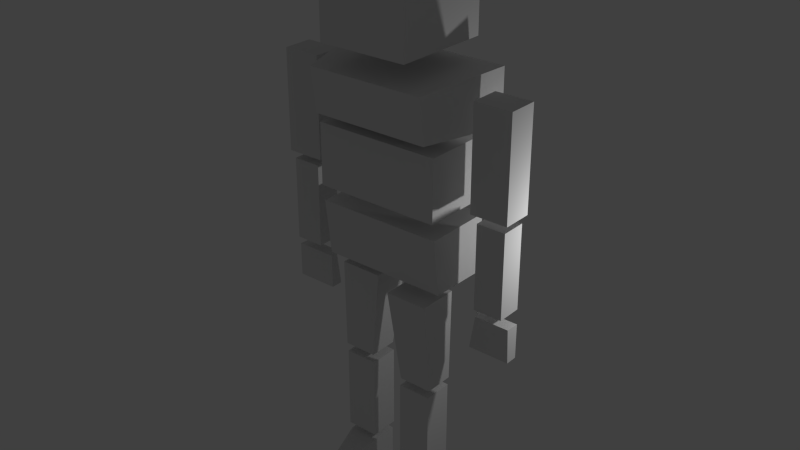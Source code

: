 # Source: person2.blend  (saved by Blender 2.75.0; exported with 4.5.12 LTS)
import bpy
from mathutils import Matrix  # noqa: F401  (used for matrix-valued properties, if any)

bpy.ops.wm.read_factory_settings(use_empty=True)
scene = bpy.context.scene
scene.name = 'Scene'

# ---- collections
col_collection_1 = bpy.data.collections.new('Collection 1'); scene.collection.children.link(col_collection_1)

# ---- world
world_world = bpy.data.worlds.new('World'); scene.world = world_world
world_world.color = (0.05088, 0.05088, 0.05088)
world_world.use_sun_shadow = False
world_world.sun_shadow_jitter_overblur = 0.0
world_world.cycles.sampling_method = 'MANUAL'
world_world.cycles.sample_map_resolution = 256

# ---- lights
light_lamp = bpy.data.lights.new('Lamp', 'POINT')
light_lamp.transmission_factor = 0.0
light_lamp.cutoff_distance = 30.0
light_lamp.energy = 100.0
light_lamp.shadow_buffer_clip_start = 1.001
light_lamp.shadow_soft_size = 0.1
light_lamp.shadow_maximum_resolution = 0.006
light_lamp.use_absolute_resolution = True
light_lamp.cycles.use_multiple_importance_sampling = False

# ---- meshes
me_cube_001 = bpy.data.meshes.new('Cube.001')
me_cube_001.from_pydata([(1.0, 8.652, -0.8776), (1.0, 8.652, 1.0), (-0.7063, 8.652, 1.0), (1.0, 10.65, -0.8776), (-0.7063, 10.65, -0.8776), (-0.7063, 10.65, 1.0), (1.0, 8.652, -0.8776), (1.0, 10.65, -0.8776), (1.0, 10.65, 1.0), (1.0, 8.652, 1.0), (1.0, 10.65, 1.0), (-0.7063, 8.652, 1.0), (-0.7063, 8.652, 1.0), (-0.7063, 10.65, 1.0), (-0.7063, 8.652, -0.8776), (1.0, 10.65, -0.8776), (1.0, 8.652, -0.8776), (-0.7063, 8.652, -0.8776), (1.674, 7.325, -0.6737), (1.279, 7.355, 0.8623), (-1.38, 7.325, -0.6737), (1.674, 8.348, -0.6737), (-1.38, 8.348, -0.6737), (-0.9857, 8.197, 0.9694), (1.674, 7.325, -0.6737), (1.674, 8.348, -0.6737), (1.279, 7.355, 0.8623), (1.279, 7.355, 0.8623), (1.279, 8.197, 0.9694), (-0.9857, 7.355, 0.8623), (-0.9857, 7.355, 0.8623), (-0.9857, 8.197, 0.9694), (-1.38, 7.325, -0.6737), (1.674, 8.348, -0.6737), (1.674, 7.325, -0.6737), (-1.38, 7.325, -0.6737), (1.352, 5.964, -0.6853), (1.352, 5.964, 0.7006), (-1.058, 5.964, 0.7006), (1.352, 7.128, -0.6853), (-1.058, 7.128, -0.6853), (-1.058, 7.128, 0.7006), (1.352, 5.964, -0.6853), (1.352, 7.128, -0.6853), (1.352, 7.128, 0.7006), (1.352, 5.964, 0.7006), (1.352, 7.128, 0.7006), (-1.058, 5.964, 0.7006), (-1.058, 5.964, 0.7006), (-1.058, 7.128, 0.7006), (-1.058, 5.964, -0.6853), (1.352, 7.128, -0.6853), (1.352, 5.964, -0.6853), (-1.058, 5.964, -0.6853), (1.352, 4.552, -0.5323), (1.352, 4.577, 0.5221), (-1.058, 4.577, 0.5221), (1.352, 5.652, -0.6853), (-1.058, 5.652, -0.6853), (-1.058, 5.652, 0.6496), (1.352, 4.552, -0.5323), (1.352, 5.652, -0.6853), (1.352, 5.652, 0.6496), (1.352, 4.577, 0.5221), (1.352, 5.652, 0.6496), (-1.058, 5.652, 0.6496), (-1.058, 4.577, 0.5221), (-1.058, 5.652, 0.6496), (-1.058, 5.652, -0.6853), (1.352, 5.652, -0.6853), (1.352, 4.552, -0.5323), (-1.058, 4.552, -0.5323), (-0.1328, 4.334, -0.4363), (-0.3144, 2.563, -0.2838), (-0.9452, 4.334, -0.4363), (-0.9523, 2.563, 0.2838), (-0.9452, 4.334, 0.3261), (-0.9452, 4.334, -0.4363), (-0.3144, 2.563, 0.2838), (-0.1328, 4.334, 0.3261), (-0.9523, 2.563, 0.2838), (-0.3144, 2.563, -0.2838), (-0.1328, 4.334, -0.4363), (-0.1328, 4.334, 0.3261), (-0.1328, 4.334, -0.4363), (-0.9452, 4.334, -0.4363), (-0.9452, 4.334, 0.3261), (-0.3144, 2.563, -0.2838), (-0.3144, 2.563, 0.2838), (-0.9523, 2.563, 0.2838), (2.524, 3.516, 0.1077), (2.524, 3.516, -0.1215), (2.524, 4.176, -0.1215), (1.729, 4.176, -0.1215), (2.524, 4.176, -0.1215), (1.729, 3.516, -0.1215), (1.896, 4.386, 0.2431), (1.896, 4.386, -0.2318), (2.445, 4.386, -0.2318), (1.896, 5.993, 0.2431), (2.445, 5.993, 0.2431), (2.445, 5.993, -0.2318), (1.896, 4.386, 0.2431), (1.896, 5.993, 0.2431), (1.896, 4.386, -0.2318), (1.896, 4.386, -0.2318), (1.896, 5.993, -0.2318), (2.445, 5.993, -0.2318), (2.445, 4.386, -0.2318), (2.445, 5.993, -0.2318), (2.445, 5.993, 0.2431), (1.896, 5.993, 0.2431), (1.896, 4.386, 0.2431), (2.445, 5.993, 0.2431), (1.79, 6.146, 0.2894), (1.79, 6.146, -0.2782), (2.507, 6.146, -0.2782), (1.79, 8.067, 0.2894), (2.507, 8.067, 0.2894), (2.507, 8.067, -0.2782), (1.79, 6.146, 0.2894), (1.79, 8.067, 0.2894), (1.79, 6.146, -0.2782), (1.79, 6.146, -0.2782), (1.79, 8.067, -0.2782), (2.507, 8.067, -0.2782), (2.507, 6.146, -0.2782), (2.507, 8.067, -0.2782), (2.507, 8.067, 0.2894), (1.79, 8.067, 0.2894), (1.79, 6.146, 0.2894), (2.507, 8.067, 0.2894), (-0.9303, 0.5675, 0.2328), (-0.9303, -1e-06, 0.2328), (-0.7587, 0.07241, 0.9467), (-0.3291, -1e-06, 0.2328), (-0.3291, 0.5675, 0.2328), (-0.5006, 0.3987, 0.9467), (-0.9303, -1e-06, 0.2328), (-0.3291, -1e-06, 0.2328), (-0.5006, 0.07241, 0.9467), (-0.5006, 0.07241, 0.9467), (-0.5006, 0.3987, 0.9467), (-0.7587, 0.07241, 0.9467), (-0.2923, 0.7344, -0.2838), (-0.2923, 0.7344, 0.2838), (-0.9303, 0.7344, 0.2838), (-0.2923, 2.401, -0.2838), (-0.9303, 2.401, -0.2838), (-0.9303, 2.401, 0.2838), (-0.2923, 0.7344, -0.2838), (-0.2923, 2.401, -0.2838), (-0.2923, 2.401, 0.2838), (-0.2923, 0.7344, 0.2838), (-0.2923, 2.401, 0.2838), (-0.9303, 0.7344, 0.2838), (-0.9303, 0.7344, 0.2838), (-0.9303, 2.401, 0.2838), (-0.9303, 0.7344, -0.2838), (-0.2923, 2.401, -0.2838), (-0.2923, 0.7344, -0.2838), (-0.9303, 0.7344, -0.2838), (-0.3291, -1e-06, -0.2838), (-0.3291, -1e-06, 0.2328), (-0.9303, -1e-06, 0.2328), (-0.3291, 0.5675, -0.2838), (-0.9303, 0.5675, -0.2838), (-0.9303, 0.5675, 0.2328), (-0.3291, -1e-06, -0.2838), (-0.3291, 0.5675, -0.2838), (-0.3291, 0.5675, 0.2328), (-0.3291, 0.5675, 0.2328), (-0.9303, 0.5675, 0.2328), (-0.5006, 0.3987, 0.9467), (-0.9303, -1e-06, 0.2328), (-0.9303, 0.5675, 0.2328), (-0.9303, -1e-06, -0.2838), (-0.3291, 0.5675, -0.2838), (-0.3291, -1e-06, -0.2838), (-0.9303, -1e-06, -0.2838), (-1.499, 8.08, -0.2838), (-1.499, 6.158, -0.2838), (-2.216, 6.158, -0.2838), (-2.216, 6.158, 0.2838), (-2.216, 8.08, 0.2838), (-2.216, 6.158, -0.2838), (-1.499, 6.158, 0.2838), (-1.499, 8.08, 0.2838), (-2.216, 6.158, 0.2838), (-1.499, 6.158, -0.2838), (-1.499, 8.08, -0.2838), (-1.499, 8.08, 0.2838), (-1.499, 8.08, -0.2838), (-2.216, 8.08, -0.2838), (-1.499, 8.08, 0.2838), (-1.499, 6.158, -0.2838), (-1.499, 6.158, 0.2838), (-2.216, 6.158, 0.2838), (-1.605, 6.006, -0.2374), (-1.605, 4.399, -0.2374), (-2.154, 4.399, -0.2374), (-2.154, 4.399, 0.2374), (-2.154, 6.006, 0.2374), (-2.154, 4.399, -0.2374), (-1.605, 4.399, 0.2374), (-1.605, 6.006, 0.2374), (-2.154, 4.399, 0.2374), (-1.605, 4.399, -0.2374), (-1.605, 6.006, -0.2374), (-1.605, 6.006, 0.2374), (-1.605, 6.006, -0.2374), (-2.154, 6.006, -0.2374), (-2.154, 6.006, 0.2374), (-1.605, 4.399, -0.2374), (-1.605, 4.399, 0.2374), (-2.154, 4.399, 0.2374), (-1.438, 4.189, 0.1271), (-2.233, 4.189, 0.1271), (-2.233, 3.528, 0.1271), (-2.233, 3.528, -0.1021), (-2.233, 3.528, 0.1271), (-2.22, 4.184, -0.1184), (-1.438, 3.528, -0.1021), (-2.233, 3.528, -0.1021), (-2.22, 4.184, -0.1184), (-1.438, 3.528, 0.1271), (-1.438, 3.528, -0.1021), (-1.438, 4.189, 0.1271), (-1.438, 4.189, 0.1271), (-1.554, 4.184, -0.1184), (-2.22, 4.184, -0.1184), (-1.438, 3.528, 0.1271), (-2.233, 3.528, 0.1271), (-2.233, 3.528, -0.1021), (1.729, 3.516, 0.1077), (2.524, 3.516, 0.1077), (1.845, 4.171, 0.124), (1.729, 3.516, -0.1215), (1.729, 3.516, 0.1077), (1.845, 4.171, 0.124), (1.729, 4.176, -0.1215), (1.845, 4.171, 0.124), (2.524, 4.176, -0.1215), (1.729, 3.516, -0.1215), (2.524, 3.516, -0.1215), (2.524, 3.516, 0.1077), (0.3745, 4.334, 0.6765), (0.5561, 2.563, 0.524), (1.194, 2.563, 0.524), (1.194, 2.563, -0.04363), (1.187, 4.334, -0.08589), (1.194, 2.563, 0.524), (0.5561, 2.563, -0.04363), (0.3745, 4.334, -0.08589), (1.187, 4.334, -0.08589), (0.5561, 2.563, 0.524), (0.3745, 4.334, 0.6765), (0.5561, 2.563, -0.04363), (0.3745, 4.334, 0.6765), (1.187, 4.334, 0.6765), (1.187, 4.334, -0.08589), (0.5561, 2.563, 0.524), (0.5561, 2.563, -0.04363), (1.194, 2.563, -0.04363), (0.5708, 0.5675, 0.2331), (0.5708, -1e-06, 0.2331), (0.7424, 0.07241, 0.947), (1.172, -1e-06, 0.2331), (1.172, 0.5675, 0.2331), (1.0, 0.3987, 0.947), (0.5708, -1e-06, 0.2331), (1.172, -1e-06, 0.2331), (1.0, 0.07241, 0.947), (1.0, 0.07241, 0.947), (1.0, 0.3987, 0.947), (0.7424, 0.07241, 0.947), (0.5341, 0.7344, 0.524), (0.5341, 0.7344, -0.04363), (1.172, 0.7344, -0.04363), (0.5341, 2.401, 0.524), (1.172, 2.401, 0.524), (1.172, 2.401, -0.04363), (0.5341, 0.7344, 0.524), (0.5341, 2.401, 0.524), (0.5341, 0.7344, -0.04363), (0.5341, 0.7344, -0.04363), (0.5341, 2.401, -0.04363), (1.172, 2.401, -0.04363), (1.172, 0.7344, -0.04363), (1.172, 2.401, -0.04363), (1.172, 2.401, 0.524), (0.5341, 2.401, 0.524), (0.5341, 0.7344, 0.524), (1.172, 2.401, 0.524), (1.172, -1e-06, -0.2835), (1.172, -1e-06, 0.2331), (0.5708, -1e-06, 0.2331), (1.172, 0.5675, -0.2835), (0.5708, 0.5675, -0.2835), (0.5708, 0.5675, 0.2331), (1.172, -1e-06, -0.2835), (1.172, 0.5675, -0.2835), (1.172, 0.5675, 0.2331), (1.172, 0.5675, 0.2331), (0.5708, 0.5675, 0.2331), (1.0, 0.3987, 0.947), (0.5708, -1e-06, 0.2331), (0.5708, 0.5675, 0.2331), (0.5708, -1e-06, -0.2835), (1.172, 0.5675, -0.2835), (1.172, -1e-06, -0.2835), (0.5708, -1e-06, -0.2835), (-0.7063, 8.652, -0.8776), (1.0, 10.65, 1.0), (1.0, 8.652, 1.0), (-0.7063, 10.65, 1.0), (-0.7063, 10.65, -0.8776), (-0.7063, 10.65, -0.8776), (-0.9857, 7.355, 0.8623), (1.279, 8.197, 0.9694), (1.279, 8.197, 0.9694), (-0.9857, 8.197, 0.9694), (-1.38, 8.348, -0.6737), (-1.38, 8.348, -0.6737), (-1.058, 5.964, -0.6853), (1.352, 7.128, 0.7006), (1.352, 5.964, 0.7006), (-1.058, 7.128, 0.7006), (-1.058, 7.128, -0.6853), (-1.058, 7.128, -0.6853), (-1.058, 4.552, -0.5323), (1.352, 5.652, 0.6496), (1.352, 4.577, 0.5221), (-1.058, 4.577, 0.5221), (-1.058, 4.552, -0.5323), (-1.058, 5.652, -0.6853), (-0.9523, 2.563, -0.2838), (-0.9523, 2.563, -0.2838), (-0.9452, 4.334, 0.3261), (-0.3144, 2.563, 0.2838), (-0.1328, 4.334, 0.3261), (-0.9523, 2.563, -0.2838), (2.51, 4.171, 0.124), (2.524, 3.516, -0.1215), (2.445, 4.386, 0.2431), (1.896, 5.993, -0.2318), (1.896, 5.993, -0.2318), (2.445, 4.386, -0.2318), (2.445, 4.386, 0.2431), (2.445, 4.386, 0.2431), (2.507, 6.146, 0.2894), (1.79, 8.067, -0.2782), (1.79, 8.067, -0.2782), (2.507, 6.146, -0.2782), (2.507, 6.146, 0.2894), (2.507, 6.146, 0.2894), (-0.7587, 0.3987, 0.9467), (-0.5006, 0.07241, 0.9467), (-0.7587, 0.07241, 0.9467), (-0.7587, 0.3987, 0.9467), (-0.9303, 0.7344, -0.2838), (-0.2923, 2.401, 0.2838), (-0.2923, 0.7344, 0.2838), (-0.9303, 2.401, 0.2838), (-0.9303, 2.401, -0.2838), (-0.9303, 2.401, -0.2838), (-0.9303, -1e-06, -0.2838), (-0.3291, 0.5675, 0.2328), (-0.3291, -1e-06, 0.2328), (-0.7587, 0.3987, 0.9467), (-0.9303, 0.5675, -0.2838), (-0.9303, 0.5675, -0.2838), (-2.216, 8.08, -0.2838), (-2.216, 8.08, -0.2838), (-2.216, 8.08, 0.2838), (-1.499, 6.158, 0.2838), (-2.216, 8.08, 0.2838), (-2.216, 6.158, -0.2838), (-2.154, 6.006, -0.2374), (-2.154, 6.006, -0.2374), (-2.154, 6.006, 0.2374), (-1.605, 4.399, 0.2374), (-1.605, 6.006, 0.2374), (-2.154, 4.399, -0.2374), (-1.438, 3.528, 0.1271), (-2.233, 4.189, 0.1271), (-1.554, 4.184, -0.1184), (-1.554, 4.184, -0.1184), (-2.233, 4.189, 0.1271), (-1.438, 3.528, -0.1021), (2.51, 4.171, 0.124), (1.729, 4.176, -0.1215), (2.51, 4.171, 0.124), (1.729, 3.516, 0.1077), (1.187, 4.334, 0.6765), (1.187, 4.334, 0.6765), (1.194, 2.563, -0.04363), (0.3745, 4.334, -0.08589), (0.3745, 4.334, -0.08589), (1.194, 2.563, 0.524), (0.7424, 0.3987, 0.947), (1.0, 0.07241, 0.947), (0.7424, 0.07241, 0.947), (0.7424, 0.3987, 0.947), (1.172, 0.7344, 0.524), (0.5341, 2.401, -0.04363), (0.5341, 2.401, -0.04363), (1.172, 0.7344, -0.04363), (1.172, 0.7344, 0.524), (1.172, 0.7344, 0.524), (0.5708, -1e-06, -0.2835), (1.172, 0.5675, 0.2331), (1.172, -1e-06, 0.2331), (0.7424, 0.3987, 0.947), (0.5708, 0.5675, -0.2835), (0.5708, 0.5675, -0.2835)], [], [(0, 1, 2), (3, 4, 5), (6, 7, 8), (9, 10, 11), (12, 13, 14), (15, 16, 17), (18, 19, 20), (21, 22, 23), (24, 25, 26), (27, 28, 29), (30, 31, 32), (33, 34, 35), (36, 37, 38), (39, 40, 41), (42, 43, 44), (45, 46, 47), (48, 49, 50), (51, 52, 53), (54, 55, 56), (57, 58, 59), (60, 61, 62), (63, 64, 65), (66, 67, 68), (69, 70, 71), (72, 73, 74), (75, 76, 77), (78, 79, 80), (81, 82, 83), (84, 85, 86), (87, 88, 89), (90, 91, 92), (93, 94, 95), (96, 97, 98), (99, 100, 101), (102, 103, 104), (105, 106, 107), (108, 109, 110), (111, 112, 113), (114, 115, 116), (117, 118, 119), (120, 121, 122), (123, 124, 125), (126, 127, 128), (129, 130, 131), (132, 133, 134), (135, 136, 137), (138, 139, 140), (141, 142, 143), (144, 145, 146), (147, 148, 149), (150, 151, 152), (153, 154, 155), (156, 157, 158), (159, 160, 161), (162, 163, 164), (165, 166, 167), (168, 169, 170), (171, 172, 173), (174, 175, 176), (177, 178, 179), (180, 181, 182), (183, 184, 185), (186, 187, 188), (189, 190, 191), (192, 193, 194), (195, 196, 197), (198, 199, 200), (201, 202, 203), (204, 205, 206), (207, 208, 209), (210, 211, 212), (213, 214, 215), (216, 217, 218), (219, 220, 221), (222, 223, 224), (225, 226, 227), (228, 229, 230), (231, 232, 233), (234, 235, 236), (237, 238, 239), (240, 241, 242), (243, 244, 245), (246, 247, 248), (249, 250, 251), (252, 253, 254), (255, 256, 257), (258, 259, 260), (261, 262, 263), (264, 265, 266), (267, 268, 269), (270, 271, 272), (273, 274, 275), (276, 277, 278), (279, 280, 281), (282, 283, 284), (285, 286, 287), (288, 289, 290), (291, 292, 293), (294, 295, 296), (297, 298, 299), (300, 301, 302), (303, 304, 305), (306, 307, 308), (309, 310, 311), (312, 0, 2), (313, 3, 5), (314, 6, 8), (10, 315, 11), (13, 316, 14), (317, 15, 17), (19, 318, 20), (319, 21, 23), (25, 320, 26), (28, 321, 29), (31, 322, 32), (323, 33, 35), (324, 36, 38), (325, 39, 41), (326, 42, 44), (46, 327, 47), (49, 328, 50), (329, 51, 53), (330, 54, 56), (331, 57, 59), (332, 60, 62), (333, 63, 65), (334, 66, 68), (335, 69, 71), (73, 336, 74), (337, 75, 77), (79, 338, 80), (339, 81, 83), (340, 84, 86), (341, 87, 89), (342, 90, 92), (94, 343, 95), (344, 96, 98), (345, 99, 101), (103, 346, 104), (347, 105, 107), (348, 108, 110), (112, 349, 113), (350, 114, 116), (351, 117, 119), (121, 352, 122), (353, 123, 125), (354, 126, 128), (130, 355, 131), (356, 132, 134), (357, 135, 137), (358, 138, 140), (142, 359, 143), (360, 144, 146), (361, 147, 149), (362, 150, 152), (154, 363, 155), (157, 364, 158), (365, 159, 161), (366, 162, 164), (367, 165, 167), (368, 168, 170), (172, 369, 173), (175, 370, 176), (371, 177, 179), (372, 180, 182), (184, 373, 185), (187, 374, 188), (375, 189, 191), (193, 376, 194), (377, 195, 197), (378, 198, 200), (202, 379, 203), (205, 380, 206), (381, 207, 209), (382, 210, 212), (383, 213, 215), (384, 216, 218), (220, 385, 221), (386, 222, 224), (226, 387, 227), (388, 228, 230), (389, 231, 233), (235, 390, 236), (391, 237, 239), (241, 392, 242), (393, 243, 245), (394, 246, 248), (250, 395, 251), (396, 252, 254), (256, 397, 257), (398, 258, 260), (399, 261, 263), (400, 264, 266), (401, 267, 269), (402, 270, 272), (274, 403, 275), (404, 276, 278), (405, 279, 281), (283, 406, 284), (407, 285, 287), (408, 288, 290), (292, 409, 293), (410, 294, 296), (411, 297, 299), (412, 300, 302), (304, 413, 305), (307, 414, 308), (415, 309, 311)])
me_cube_001.polygons.foreach_set('use_smooth', [True] * 208)
_k = set([(25, 26), (31, 32), (90, 92), (220, 221), (226, 227), (237, 239)])
me_cube_001.attributes.new('sharp_edge', 'BOOLEAN', 'EDGE').data.foreach_set('value', [ (min(e.vertices), max(e.vertices)) in _k for e in me_cube_001.edges])
_uv = me_cube_001.uv_layers.new(name='UVMap')
_uv.uv.foreach_set('vector', [0.3011, 0.8988, 0.2639, 0.8988, 0.2639, 0.865, 0.2102, 0.9452, 0.2461, 0.9452, 0.2461, 0.9848, 0.2991, 0.859, 0.2982, 0.9902, 0.1676, 0.9893, 0.1128, 0.8774, 0.1133, 0.9969, 0.003376, 0.8769, 0.2957, 0.8576, 0.2954, 0.991, 0.1704, 0.8572, 0.1695, 0.9896, 0.1702, 0.8586, 0.2973, 0.8593, 0.5727, 0.8395, 0.5762, 0.8258, 0.5998, 0.8395, 0.5727, 0.8395, 0.5998, 0.8395, 0.5963, 0.8542, 0.5577, 0.8395, 0.5577, 0.8304, 0.5718, 0.8392, 0.6249, 0.8903, 0.6249, 0.967, 0.4126, 0.8903, 0.5639, 0.8117, 0.5713, 0.8108, 0.5636, 0.8258, 0.5727, 0.8258, 0.5727, 0.8167, 0.5998, 0.8167, 0.5764, 0.8535, 0.5565, 0.8535, 0.5565, 0.8189, 0.5911, 0.8189, 0.5565, 0.8189, 0.5565, 0.799, 0.5963, 0.8356, 0.5963, 0.8523, 0.5764, 0.8523, 0.6277, 0.7689, 0.6277, 0.8718, 0.4148, 0.7689, 0.5911, 0.8189, 0.5911, 0.8022, 0.611, 0.8189, 0.611, 0.8189, 0.611, 0.8356, 0.5764, 0.8356, 0.226, 0.6137, 0.226, 0.6266, 0.1965, 0.6266, 0.6174, 0.8195, 0.5676, 0.8195, 0.5676, 0.792, 0.2953, 0.6001, 0.2912, 0.6906, 0.03509, 0.6931, 0.632, 0.6063, 0.632, 0.7005, 0.363, 0.7005, 0.2936, 0.5967, 0.2953, 0.6931, 0.03427, 0.6906, 0.03145, 0.6943, 0.03145, 0.5968, 0.296, 0.5968, 0.7831, 0.708, 0.759, 0.7056, 0.7831, 0.697, 0.7902, 0.6729, 0.7908, 0.6969, 0.7805, 0.6969, 0.7676, 0.6729, 0.7701, 0.6969, 0.759, 0.6729, 0.7569, 0.698, 0.7589, 0.7221, 0.7486, 0.7221, 0.77, 0.7183, 0.759, 0.7183, 0.759, 0.708, 0.7985, 0.6816, 0.7908, 0.6816, 0.7908, 0.6729, 0.7911, 0.5702, 0.7941, 0.5701, 0.7943, 0.5788, 0.7703, 0.5892, 0.7703, 0.5788, 0.7789, 0.5892, 0.1756, 0.3387, 0.1756, 0.3288, 0.1871, 0.3288, 0.1508, 0.4261, 0.1669, 0.4261, 0.1669, 0.44, 0.1848, 0.3026, 0.1848, 0.5024, 0.1207, 0.3026, 0.1882, 0.3024, 0.1882, 0.5001, 0.1208, 0.5001, 0.1849, 0.305, 0.1849, 0.5025, 0.1217, 0.5025, 0.1191, 0.5038, 0.1191, 0.3037, 0.1874, 0.5038, 0.5753, 0.8235, 0.5753, 0.8205, 0.5791, 0.8205, 0.5866, 0.8175, 0.5904, 0.8175, 0.5904, 0.8205, 0.5828, 0.8175, 0.5828, 0.8276, 0.5799, 0.8175, 0.5828, 0.8074, 0.5828, 0.8175, 0.5791, 0.8175, 0.5933, 0.8175, 0.5933, 0.8276, 0.5904, 0.8276, 0.5866, 0.8175, 0.5866, 0.8074, 0.5904, 0.8175, 0.7351, 0.8889, 0.7315, 0.8889, 0.7316, 0.8838, 0.7402, 0.888, 0.7402, 0.8916, 0.7351, 0.8904, 0.7443, 0.8786, 0.7443, 0.8828, 0.7393, 0.8816, 0.7497, 0.8806, 0.7497, 0.8828, 0.7479, 0.8806, 0.7811, 0.587, 0.7811, 0.5986, 0.768, 0.5986, 0.7941, 0.7099, 0.7703, 0.7099, 0.7703, 0.6888, 0.8093, 0.558, 0.8093, 0.7295, 0.744, 0.7295, 0.8085, 0.5568, 0.8085, 0.7257, 0.741, 0.5568, 0.8079, 0.5535, 0.8079, 0.734, 0.7462, 0.5535, 0.7455, 0.7317, 0.7455, 0.5533, 0.8081, 0.5533, 0.7481, 0.8917, 0.7481, 0.8953, 0.7438, 0.8953, 0.7481, 0.8916, 0.7438, 0.8916, 0.7438, 0.888, 0.7475, 0.8953, 0.7475, 0.8989, 0.7438, 0.8989, 0.7309, 0.8786, 0.7351, 0.8786, 0.7321, 0.8838, 0.7314, 0.8968, 0.7314, 0.8932, 0.7351, 0.8968, 0.7438, 0.8932, 0.7438, 0.8968, 0.7396, 0.8968, 0.5828, 0.8175, 0.5828, 0.8074, 0.5866, 0.8074, 0.5858, 0.8175, 0.5858, 0.8276, 0.5828, 0.8175, 0.5791, 0.8074, 0.5791, 0.8175, 0.5753, 0.8074, 0.5933, 0.8074, 0.5933, 0.8175, 0.5904, 0.8175, 0.5791, 0.8205, 0.5753, 0.8205, 0.5791, 0.8175, 0.5896, 0.8242, 0.5866, 0.8242, 0.5866, 0.8205, 0.1214, 0.5003, 0.1214, 0.3047, 0.1856, 0.3047, 0.1827, 0.3087, 0.1827, 0.5013, 0.1215, 0.3087, 0.1871, 0.3019, 0.1871, 0.5006, 0.1193, 0.3019, 0.1877, 0.3037, 0.1877, 0.5038, 0.118, 0.5038, 0.1669, 0.4539, 0.1508, 0.4539, 0.1508, 0.44, 0.1871, 0.3388, 0.1871, 0.3487, 0.1756, 0.3487, 0.7807, 0.5788, 0.7703, 0.5788, 0.7703, 0.5701, 0.7705, 0.5892, 0.7735, 0.5892, 0.7703, 0.5978, 0.7911, 0.5787, 0.7807, 0.5787, 0.7809, 0.5701, 0.7934, 0.5788, 0.7964, 0.579, 0.7929, 0.5874, 0.7893, 0.5906, 0.7878, 0.5938, 0.7791, 0.5938, 0.7997, 0.5936, 0.7893, 0.5936, 0.7893, 0.5906, 0.7789, 0.5788, 0.7893, 0.5788, 0.7804, 0.5873, 0.7899, 0.5788, 0.7929, 0.579, 0.7929, 0.5877, 0.7789, 0.5906, 0.7804, 0.5874, 0.7893, 0.5906, 0.7789, 0.5938, 0.7893, 0.5938, 0.7893, 0.5968, 0.7831, 0.7211, 0.7855, 0.697, 0.7941, 0.697, 0.7799, 0.6729, 0.7804, 0.6969, 0.7722, 0.6729, 0.7589, 0.6738, 0.7589, 0.6979, 0.748, 0.6968, 0.8024, 0.697, 0.8045, 0.7211, 0.7948, 0.697, 0.77, 0.708, 0.781, 0.708, 0.781, 0.7183, 0.7908, 0.6969, 0.7908, 0.6892, 0.7995, 0.6892, 0.7438, 0.8932, 0.7402, 0.8932, 0.7404, 0.888, 0.7453, 0.8838, 0.7453, 0.8874, 0.7401, 0.8862, 0.7401, 0.8838, 0.7401, 0.888, 0.7351, 0.8868, 0.7493, 0.8953, 0.7493, 0.8976, 0.7475, 0.8953, 0.768, 0.5739, 0.7797, 0.5739, 0.7797, 0.587, 0.7703, 0.6676, 0.7941, 0.6676, 0.7941, 0.6887, 0.8054, 0.5564, 0.8054, 0.7311, 0.7459, 0.5564, 0.8079, 0.5559, 0.8079, 0.7291, 0.7453, 0.7291, 0.8098, 0.5572, 0.8098, 0.7303, 0.7448, 0.7303, 0.7413, 0.7301, 0.7413, 0.5549, 0.811, 0.7301, 0.7351, 0.8932, 0.7314, 0.8932, 0.7314, 0.8889, 0.7393, 0.8952, 0.7351, 0.8952, 0.7351, 0.8916, 0.7393, 0.8953, 0.7393, 0.8988, 0.7357, 0.8988, 0.7351, 0.8786, 0.7393, 0.8786, 0.7363, 0.8838, 0.7453, 0.8874, 0.7453, 0.8838, 0.7489, 0.8874, 0.7443, 0.8786, 0.7479, 0.8786, 0.7479, 0.8828, 0.3011, 0.865, 0.3011, 0.8988, 0.2639, 0.865, 0.2102, 0.9848, 0.2102, 0.9452, 0.2461, 0.9848, 0.1686, 0.858, 0.2991, 0.859, 0.1676, 0.9893, 0.1133, 0.9969, 0.003376, 0.9994, 0.003376, 0.8769, 0.2954, 0.991, 0.1701, 0.9907, 0.1704, 0.8572, 0.2965, 0.9903, 0.1695, 0.9896, 0.2973, 0.8593, 0.5762, 0.8258, 0.5963, 0.8258, 0.5998, 0.8395, 0.5762, 0.8542, 0.5727, 0.8395, 0.5963, 0.8542, 0.5577, 0.8304, 0.5727, 0.8317, 0.5718, 0.8392, 0.6249, 0.967, 0.4126, 0.967, 0.4126, 0.8903, 0.5713, 0.8108, 0.5727, 0.8258, 0.5636, 0.8258, 0.5998, 0.8258, 0.5727, 0.8258, 0.5998, 0.8167, 0.5764, 0.8189, 0.5764, 0.8535, 0.5565, 0.8189, 0.5911, 0.799, 0.5911, 0.8189, 0.5565, 0.799, 0.5764, 0.8356, 0.5963, 0.8356, 0.5764, 0.8523, 0.6277, 0.8718, 0.4148, 0.8718, 0.4148, 0.7689, 0.5911, 0.8022, 0.611, 0.8022, 0.611, 0.8189, 0.5764, 0.8189, 0.611, 0.8189, 0.5764, 0.8356, 0.1965, 0.6137, 0.226, 0.6137, 0.1965, 0.6266, 0.6174, 0.792, 0.6174, 0.8195, 0.5676, 0.792, 0.03307, 0.5992, 0.2953, 0.6001, 0.03509, 0.6931, 0.363, 0.6063, 0.632, 0.6063, 0.363, 0.7005, 0.03259, 0.5951, 0.2936, 0.5967, 0.03427, 0.6906, 0.296, 0.6943, 0.03145, 0.6943, 0.296, 0.5968, 0.759, 0.7056, 0.759, 0.697, 0.7831, 0.697, 0.7825, 0.6729, 0.7902, 0.6729, 0.7805, 0.6969, 0.7701, 0.6969, 0.7591, 0.6969, 0.759, 0.6729, 0.7492, 0.698, 0.7569, 0.698, 0.7486, 0.7221, 0.77, 0.708, 0.77, 0.7183, 0.759, 0.708, 0.7985, 0.6729, 0.7985, 0.6816, 0.7908, 0.6729, 0.7911, 0.5788, 0.7911, 0.5702, 0.7943, 0.5788, 0.7703, 0.5788, 0.7789, 0.5788, 0.7789, 0.5892, 0.1871, 0.3387, 0.1756, 0.3387, 0.1871, 0.3288, 0.1508, 0.44, 0.1508, 0.4261, 0.1669, 0.44, 0.1848, 0.5024, 0.1207, 0.5024, 0.1207, 0.3026, 0.1208, 0.3024, 0.1882, 0.3024, 0.1208, 0.5001, 0.1217, 0.305, 0.1849, 0.305, 0.1217, 0.5025, 0.1191, 0.3037, 0.1874, 0.3037, 0.1874, 0.5038, 0.5791, 0.8235, 0.5753, 0.8235, 0.5791, 0.8205, 0.5866, 0.8205, 0.5866, 0.8175, 0.5904, 0.8205, 0.5828, 0.8276, 0.5799, 0.8276, 0.5799, 0.8175, 0.5791, 0.8074, 0.5828, 0.8074, 0.5791, 0.8175, 0.5904, 0.8175, 0.5933, 0.8175, 0.5904, 0.8276, 0.5866, 0.8074, 0.5904, 0.8074, 0.5904, 0.8175, 0.7339, 0.8838, 0.7351, 0.8889, 0.7316, 0.8838, 0.7351, 0.8881, 0.7402, 0.888, 0.7351, 0.8904, 0.7393, 0.8798, 0.7443, 0.8786, 0.7393, 0.8816, 0.7497, 0.8828, 0.7479, 0.8828, 0.7479, 0.8806, 0.768, 0.587, 0.7811, 0.587, 0.768, 0.5986, 0.7941, 0.6888, 0.7941, 0.7099, 0.7703, 0.6888, 0.744, 0.558, 0.8093, 0.558, 0.744, 0.7295, 0.8085, 0.7257, 0.741, 0.7257, 0.741, 0.5568, 0.8079, 0.734, 0.7462, 0.734, 0.7462, 0.5535, 0.8081, 0.7317, 0.7455, 0.7317, 0.8081, 0.5533, 0.7438, 0.8917, 0.7481, 0.8917, 0.7438, 0.8953, 0.7481, 0.888, 0.7481, 0.8916, 0.7438, 0.888, 0.7438, 0.8953, 0.7475, 0.8953, 0.7438, 0.8989, 0.7351, 0.8786, 0.7339, 0.8838, 0.7321, 0.8838, 0.7314, 0.8932, 0.7351, 0.8932, 0.7351, 0.8968, 0.7396, 0.8932, 0.7438, 0.8932, 0.7396, 0.8968, 0.5866, 0.8175, 0.5828, 0.8175, 0.5866, 0.8074, 0.5858, 0.8276, 0.5828, 0.8276, 0.5828, 0.8175, 0.5791, 0.8175, 0.5753, 0.8175, 0.5753, 0.8074, 0.5904, 0.8074, 0.5933, 0.8074, 0.5904, 0.8175, 0.5753, 0.8205, 0.5753, 0.8175, 0.5791, 0.8175, 0.5896, 0.8205, 0.5896, 0.8242, 0.5866, 0.8205, 0.1856, 0.5003, 0.1214, 0.5003, 0.1856, 0.3047, 0.1827, 0.5013, 0.1215, 0.5013, 0.1215, 0.3087, 0.1871, 0.5006, 0.1193, 0.5006, 0.1193, 0.3019, 0.118, 0.3037, 0.1877, 0.3037, 0.118, 0.5038, 0.1669, 0.44, 0.1669, 0.4539, 0.1508, 0.44, 0.1756, 0.3388, 0.1871, 0.3388, 0.1756, 0.3487, 0.7807, 0.5701, 0.7807, 0.5788, 0.7703, 0.5701, 0.7735, 0.5892, 0.7735, 0.5978, 0.7703, 0.5978, 0.7896, 0.5701, 0.7911, 0.5787, 0.7809, 0.5701, 0.7964, 0.579, 0.7964, 0.5877, 0.7929, 0.5874, 0.7789, 0.5906, 0.7893, 0.5906, 0.7791, 0.5938, 0.7997, 0.5906, 0.7997, 0.5936, 0.7893, 0.5906, 0.7893, 0.5788, 0.7891, 0.5874, 0.7804, 0.5873, 0.7893, 0.5874, 0.7899, 0.5788, 0.7929, 0.5877, 0.7804, 0.5874, 0.7891, 0.5874, 0.7893, 0.5906, 0.7789, 0.5968, 0.7789, 0.5938, 0.7893, 0.5968, 0.7941, 0.721, 0.7831, 0.7211, 0.7941, 0.697, 0.7804, 0.6969, 0.7701, 0.6969, 0.7722, 0.6729, 0.7503, 0.6729, 0.7589, 0.6738, 0.748, 0.6968, 0.8045, 0.7211, 0.7942, 0.7211, 0.7948, 0.697, 0.77, 0.7183, 0.77, 0.708, 0.781, 0.7183, 0.7995, 0.6969, 0.7908, 0.6969, 0.7995, 0.6892, 0.7426, 0.888, 0.7438, 0.8932, 0.7404, 0.888, 0.7401, 0.8839, 0.7453, 0.8838, 0.7401, 0.8862, 0.7351, 0.885, 0.7401, 0.8838, 0.7351, 0.8868, 0.7493, 0.8976, 0.7475, 0.8976, 0.7475, 0.8953, 0.768, 0.587, 0.768, 0.5739, 0.7797, 0.587, 0.7703, 0.6887, 0.7703, 0.6676, 0.7941, 0.6887, 0.8054, 0.7311, 0.7459, 0.7311, 0.7459, 0.5564, 0.7453, 0.5559, 0.8079, 0.5559, 0.7453, 0.7291, 0.7448, 0.5572, 0.8098, 0.5572, 0.7448, 0.7303, 0.7413, 0.5549, 0.811, 0.5549, 0.811, 0.7301, 0.7351, 0.8889, 0.7351, 0.8932, 0.7314, 0.8889, 0.7393, 0.8916, 0.7393, 0.8952, 0.7351, 0.8916, 0.7357, 0.8953, 0.7393, 0.8953, 0.7357, 0.8988, 0.7393, 0.8786, 0.7381, 0.8838, 0.7363, 0.8838, 0.7453, 0.8838, 0.7489, 0.8838, 0.7489, 0.8874, 0.7443, 0.8828, 0.7443, 0.8786, 0.7479, 0.8828])
me_cube_001.use_remesh_preserve_volume = False
me_cube_001.use_remesh_preserve_attributes = False
me_cube_001.use_mirror_vertex_groups = False
me_cube_001.update()
me_cube_001.normals_split_custom_set([tuple(v) for v in zip(*[iter([0.0, -1.0, 0.0, 0.0, -1.0, 0.0, 0.0, -1.0, 0.0, 0.0, 1.0, -3.531e-07, 0.0, 1.0, 3.884e-07, 0.0, 1.0, -4.492e-07, 1.0, 2.642e-07, 2.59e-07, 1.0, 0.0, 5.397e-07, 1.0, 2.438e-07, 2.807e-07, 0.0, -4.768e-07, 1.0, -3.076e-07, -2.144e-07, 1.0, -2.513e-07, -2.624e-07, 1.0, -1.0, -4.444e-07, 0.0, -1.0, -2.134e-07, -2.642e-07, -1.0, -2.312e-07, -2.438e-07, 2.513e-07, 2.788e-07, -1.0, 5.589e-07, 0.0, -1.0, 3.076e-07, 2.278e-07, -1.0, -6.65e-09, -0.9998, 0.01998, -4.738e-09, -0.9998, 0.01998, -2.64e-09, -0.9998, 0.01998, -2.33e-08, 0.9958, 0.09123, 0.0, 0.9958, 0.09123, -1.226e-08, 0.9958, 0.09123, 0.9686, -1.176e-06, 0.2486, 0.9686, -1.176e-06, 0.2486, 0.9686, -1.176e-06, 0.2486, 0.0, -0.1262, 0.992, -9.906e-08, -0.1262, 0.992, -3.35e-07, -0.1262, 0.992, -0.968, -0.03168, 0.2491, -0.968, -0.03168, 0.2491, -0.968, -0.03168, 0.2491, 2.727e-07, 2.038e-07, -1.0, 3.434e-07, -3.093e-13, -1.0, 7.067e-08, 7.865e-07, -1.0, 0.0, -1.0, 0.0, 0.0, -1.0, 0.0, 0.0, -1.0, 0.0, 0.0, 1.0, 0.0, 0.0, 1.0, 0.0, 0.0, 1.0, 0.0, 1.0, 4.601e-07, 4.298e-07, 1.0, 0.0, 7.741e-07, 1.0, 5.743e-07, 3.443e-07, -3.824e-07, -3.647e-13, 1.0, -3.824e-07, -2.602e-13, 1.0, -3.824e-07, -1.045e-13, 1.0, -1.0, 0.0, -6.881e-07, -1.0, -3.286e-07, -3.82e-07, -1.0, -4.102e-07, -3.061e-07, 0.0, 0.0, -1.0, 0.0, 0.0, -1.0, 0.0, 0.0, -1.0, 0.0, -0.9997, 0.02417, 0.0, -0.9997, 0.02417, 0.0, -0.9997, 0.02417, 0.0, 1.0, 4.019e-07, 0.0, 1.0, 0.0, 0.0, 1.0, 1.909e-07, 1.0, 6.39e-07, 4.471e-07, 1.0, 3.246e-07, 8.037e-07, 1.0, 6.779e-07, 4.03e-07, -3.007e-07, -0.1178, 0.993, -4.112e-07, -0.1178, 0.993, -1.105e-07, -0.1178, 0.993, -1.0, -4.492e-07, -3.863e-07, -1.0, 0.0, 0.0, -1.0, -5.04e-07, -4.334e-07, 0.0, -0.1377, -0.9905, 0.0, -0.1377, -0.9905, 0.0, -0.1377, -0.9905, 0.0, -0.08579, -0.9963, 0.0, -0.08579, -0.9963, 0.0, -0.08579, -0.9963, -1.0, 0.004044, 0.0, -1.0, 0.004044, 0.0, -1.0, 0.004044, 0.0, -1.477e-06, -0.02385, 0.9997, -3.33e-07, -0.02385, 0.9997, -1.072e-06, -0.02385, 0.9997, 0.9948, -0.102, 0.0, 0.9948, -0.102, 0.0, 0.9948, -0.102, 0.0, 0.0, 1.0, 0.0, 0.0, 1.0, 0.0, 0.0, 1.0, 0.0, 0.0, -1.0, 0.0, 0.0, -1.0, 0.0, 0.0, -1.0, 0.0, 1.0, 0.0, 0.0, 1.0, 0.0, 0.0, 1.0, 0.0, 0.0, 0.0, 1.511e-06, -1.0, 7.133e-07, 6.672e-07, -1.0, 5.638e-07, 8.442e-07, -1.0, 0.0, -1.0, 0.0, 0.0, -1.0, 0.0, 0.0, -1.0, 0.0, 0.0, 1.0, 0.0, 0.0, 1.0, 0.0, 0.0, 1.0, 0.0, -1.0, 0.0, 0.0, -1.0, 0.0, 0.0, -1.0, 0.0, 0.0, 0.0, 0.0, -1.0, 0.0, 0.0, -1.0, 0.0, 0.0, -1.0, 1.0, 0.0, 0.0, 1.0, 0.0, 0.0, 1.0, 0.0, 0.0, 0.0, 0.0, 1.0, 0.0, 0.0, 1.0, 0.0, 0.0, 1.0, 0.0, -1.0, 0.0, 0.0, -1.0, 0.0, 0.0, -1.0, 0.0, 0.0, 1.0, -1.344e-06, 0.0, 1.0, 0.0, 0.0, 1.0, -9.991e-07, -1.0, 0.0, 0.0, -1.0, 3.573e-07, -1.545e-06, -1.0, 7.996e-08, -3.456e-07, 0.0, 0.0, -1.0, 0.0, 0.0, -1.0, 0.0, 0.0, -1.0, 1.0, 0.0, 0.0, 1.0, 0.0, 0.0, 1.0, 0.0, 0.0, 0.0, 0.0, 1.0, 0.0, 0.0, 1.0, 0.0, 0.0, 1.0, -0.9723, 0.0, 0.2337, -0.9723, 0.0, 0.2337, -0.9723, 0.0, 0.2337, 0.9723, 0.0, 0.2337, 0.9723, 0.0, 0.2337, 0.9723, 0.0, 0.2337, 1.464e-06, -0.9998, 0.02209, -2.412e-06, -0.9998, 0.02209, 3.005e-06, -0.9998, 0.02209, 0.0, 0.0, 1.0, 0.0, 0.0, 1.0, 0.0, 0.0, 1.0, 0.0, -1.0, 0.0, 0.0, -1.0, 0.0, 0.0, -1.0, 0.0, 0.0, 1.0, 0.0, 0.0, 1.0, 0.0, 0.0, 1.0, 0.0, 1.0, 0.0, 0.0, 1.0, 0.0, 0.0, 1.0, 0.0, 0.0, 0.0, 0.0, 1.0, 0.0, 0.0, 1.0, 0.0, 0.0, 1.0, -1.0, 0.0, 0.0, -1.0, 0.0, 0.0, -1.0, 0.0, 0.0, 0.0, 0.0, -1.0, 0.0, 0.0, -1.0, 0.0, 0.0, -1.0, 0.0, -1.0, 0.0, 0.0, -1.0, 0.0, 0.0, -1.0, 0.0, 0.0, 1.0, 0.0, 0.0, 1.0, 0.0, 0.0, 1.0, 0.0, 1.0, 0.0, 0.0, 1.0, 0.0, 0.0, 1.0, 0.0, 0.0, 0.0, 0.9732, 0.23, 0.0, 0.9732, 0.23, 0.0, 0.9732, 0.23, -1.0, 0.0, 0.0, -1.0, 0.0, 0.0, -1.0, 0.0, 0.0, 0.0, 0.0, -1.0, 0.0, 0.0, -1.0, 0.0, 0.0, -1.0, 3.148e-07, 3.955e-07, -1.0, 1.385e-06, 0.0, -1.0, 1.07e-06, 1.164e-07, -1.0, -1.0, 0.0, -1.68e-06, -1.0, 1.278e-07, -1.68e-06, -1.0, 2.861e-08, -1.68e-06, 0.0, 0.0, 1.0, 0.0, 0.0, 1.0, 0.0, 0.0, 1.0, 1.0, 0.0, 0.0, 1.0, 0.0, 0.0, 1.0, 0.0, 0.0, 0.0, 1.0, 0.0, 0.0, 1.0, 0.0, 0.0, 1.0, 0.0, 0.0, -1.0, 9.991e-07, 0.0, -1.0, 0.0, 0.0, -1.0, 1.344e-06, 1.389e-06, 1.301e-07, -1.0, 0.0, 6.211e-07, -1.0, 3.679e-07, 4.91e-07, -1.0, -1.0, 0.0, 0.0, -1.0, 0.0, 0.0, -1.0, 0.0, 0.0, 0.0, 0.0, 1.0, 0.0, 0.0, 1.0, 0.0, 0.0, 1.0, 1.0, 0.0, 0.0, 1.0, 0.0, 0.0, 1.0, 0.0, 0.0, 0.0, 1.0, 0.0, 0.0, 1.0, 0.0, 0.0, 1.0, 0.0, 0.0, -1.0, 0.0, 0.0, -1.0, 0.0, 0.0, -1.0, 0.0, 0.0, 0.0, 1.0, 0.0, 0.0, 1.0, 0.0, 0.0, 1.0, -0.9998, 0.02079, 0.0, -0.9998, 0.02079, 0.0, -0.9998, 0.02079, 0.0, 0.0, -0.02483, -0.9997, 0.0, -0.02483, -0.9997, 0.0, -0.02483, -0.9997, 1.0, -1.969e-06, 0.0, 1.0, -1.969e-06, 0.0, 1.0, -1.969e-06, 0.0, 0.0, 0.9998, -0.02013, 0.0, 0.9998, -0.02012, 0.0, 0.9998, -0.02013, 0.0, -1.0, 0.0, 0.0, -1.0, 0.0, 0.0, -1.0, 0.0, 0.0, -0.02483, 0.9997, 0.0, -0.02483, 0.9997, 0.0, -0.02483, 0.9997, -0.9848, 0.1739, 0.0, -0.9848, 0.1739, 0.0, -0.9848, 0.1739, 0.0, 0.0, 0.9998, 0.02013, 0.0, 0.9998, 0.02013, 0.0, 0.9998, 0.02012, 0.0, -1.0, 0.0, 0.0, -1.0, 0.0, 0.0, -1.0, 0.0, 0.0, -0.08579, 0.9963, 0.0, -0.08579, 0.9963, 0.0, -0.08579, 0.9963, 1.0, 0.004045, 1.683e-06, 1.0, 0.004044, 3.347e-07, 1.0, 0.004045, 1.258e-06, 0.0, -0.02385, -0.9997, 0.0, -0.02385, -0.9997, 0.0, -0.02385, -0.9997, -0.9948, -0.102, 0.0, -0.9948, -0.102, -1.123e-06, -0.9948, -0.102, -3.597e-07, 0.0, 1.0, 0.0, 0.0, 1.0, 0.0, 0.0, 1.0, 0.0, 0.0, -1.0, 0.0, 0.0, -1.0, 0.0, 0.0, -1.0, 0.0, -0.9723, 0.0, 0.2337, -0.9723, 0.0, 0.2337, -0.9723, 0.0, 0.2337, 0.9723, 1.251e-06, 0.2337, 0.9723, 1.717e-06, 0.2337, 0.9723, 6.912e-07, 0.2337, 1.464e-06, -0.9998, 0.02209, -2.386e-06, -0.9998, 0.02209, -1.257e-06, -0.9998, 0.02209, 0.0, 0.0, 1.0, 0.0, 0.0, 1.0, 0.0, 0.0, 1.0, 0.0, -1.0, 0.0, 0.0, -1.0, 0.0, 0.0, -1.0, 0.0, 0.0, 1.0, -6.336e-08, 0.0, 1.0, -1.369e-07, 0.0, 1.0, -7.352e-08, -1.0, 0.0, 0.0, -1.0, 0.0, 0.0, -1.0, 0.0, 0.0, 0.0, 0.0, -1.0, 0.0, 0.0, -1.0, 0.0, 0.0, -1.0, 1.0, -1.053e-07, 3.511e-07, 1.0, -5.041e-07, 1.68e-06, 1.0, -3.988e-07, 1.329e-06, -1.682e-06, 6.08e-07, 1.0, -3.914e-07, 1.415e-07, 1.0, -1.29e-06, 4.665e-07, 1.0, 0.0, -1.0, 0.0, 0.0, -1.0, 0.0, 0.0, -1.0, 0.0, 0.0, 1.0, 0.0, 0.0, 1.0, 0.0, 0.0, 1.0, 0.0, 1.0, 8.618e-07, 8.679e-07, 1.0, 0.0, 1.846e-06, 1.0, 7.647e-07, 9.781e-07, 0.0, 0.9732, 0.23, 0.0, 0.9732, 0.23, 0.0, 0.9732, 0.23, -1.0, 0.0, -1.961e-06, -1.0, -8.618e-07, -9.222e-07, -1.0, -7.647e-07, -1.039e-06, 0.0, 0.0, -1.0, 0.0, 0.0, -1.0, 0.0, 0.0, -1.0, 0.0, -1.0, 0.0, 0.0, -1.0, 0.0, 0.0, -1.0, 0.0, 0.0, 1.0, -1.191e-06, 0.0, 1.0, -3.531e-07, 0.0, 1.0, -4.492e-07, 1.0, 5.079e-07, 0.0, 1.0, 2.642e-07, 2.59e-07, 1.0, 2.438e-07, 2.807e-07, -3.076e-07, -2.144e-07, 1.0, -5.589e-07, -2.665e-13, 1.0, -2.513e-07, -2.624e-07, 1.0, -1.0, -2.134e-07, -2.642e-07, -1.0, -2.232e-10, -5.079e-07, -1.0, -2.312e-07, -2.438e-07, 0.0, 5.066e-07, -1.0, 2.513e-07, 2.788e-07, -1.0, 3.076e-07, 2.278e-07, -1.0, -4.738e-09, -0.9998, 0.01998, 0.0, -0.9998, 0.01998, -2.64e-09, -0.9998, 0.01998, -3.987e-08, 0.9958, 0.09123, -2.33e-08, 0.9958, 0.09123, -1.226e-08, 0.9958, 0.09123, 0.9726, -0.02934, 0.2307, 0.9726, -0.02934, 0.2307, 0.9726, -0.02934, 0.2307, -9.906e-08, -0.1262, 0.992, -4.34e-07, -0.1262, 0.992, -3.35e-07, -0.1262, 0.992, -0.9724, -1.007e-07, 0.2334, -0.9724, -1.007e-07, 0.2334, -0.9724, -1.007e-07, 0.2334, 0.0, 9.903e-07, -1.0, 2.727e-07, 2.038e-07, -1.0, 7.067e-08, 7.865e-07, -1.0, 0.0, -1.0, 0.0, 0.0, -1.0, 0.0, 0.0, -1.0, 0.0, 0.0, 1.0, 0.0, 0.0, 1.0, 0.0, 0.0, 1.0, 0.0, 1.0, 1.034e-06, 0.0, 1.0, 4.601e-07, 4.298e-07, 1.0, 5.743e-07, 3.443e-07, -3.824e-07, -2.602e-13, 1.0, -3.824e-07, 0.0, 1.0, -3.824e-07, -1.045e-13, 1.0, -1.0, -3.286e-07, -3.82e-07, -1.0, -7.388e-07, 0.0, -1.0, -4.102e-07, -3.061e-07, 0.0, 0.0, -1.0, 0.0, 0.0, -1.0, 0.0, 0.0, -1.0, 0.0, -0.9997, 0.02417, 0.0, -0.9997, 0.02417, 0.0, -0.9997, 0.02417, 0.0, 1.0, 5.929e-07, 0.0, 1.0, 4.019e-07, 0.0, 1.0, 1.909e-07, 1.0, 1.055e-06, -2.42e-08, 1.0, 6.39e-07, 4.471e-07, 1.0, 6.779e-07, 4.03e-07, 0.0, -0.1178, 0.993, -3.007e-07, -0.1178, 0.993, -1.105e-07, -0.1178, 0.993, -1.0, -1.024e-06, -8.805e-07, -1.0, -4.492e-07, -3.863e-07, -1.0, -5.04e-07, -4.334e-07, 0.0, -0.1377, -0.9905, 0.0, -0.1377, -0.9905, 0.0, -0.1377, -0.9905, 0.0, -0.08579, -0.9963, 0.0, -0.08579, -0.9963, 0.0, -0.08579, -0.9963, -1.0, 0.004044, 0.0, -1.0, 0.004044, 0.0, -1.0, 0.004044, 0.0, -3.33e-07, -0.02385, 0.9997, 0.0, -0.02385, 0.9997, -1.072e-06, -0.02385, 0.9997, 0.9948, -0.102, 0.0, 0.9948, -0.102, 0.0, 0.9948, -0.102, 0.0, 0.0, 1.0, 0.0, 0.0, 1.0, 0.0, 0.0, 1.0, 0.0, 0.0, -1.0, 0.0, 0.0, -1.0, 0.0, 0.0, -1.0, 0.0, 0.9983, 0.01937, 0.05582, 0.9983, 0.01937, 0.05582, 0.9983, 0.01937, 0.05582, 7.133e-07, 6.672e-07, -1.0, 1.277e-06, 0.0, -1.0, 5.638e-07, 8.442e-07, -1.0, 0.0, -1.0, 0.0, 0.0, -1.0, 0.0, 0.0, -1.0, 0.0, 0.0, 1.0, 0.0, 0.0, 1.0, 0.0, 0.0, 1.0, 0.0, -1.0, 0.0, 0.0, -1.0, 0.0, 0.0, -1.0, 0.0, 0.0, 0.0, 0.0, -1.0, 0.0, 0.0, -1.0, 0.0, 0.0, -1.0, 1.0, 0.0, 0.0, 1.0, 0.0, 0.0, 1.0, 0.0, 0.0, 0.0, 0.0, 1.0, 0.0, 0.0, 1.0, 0.0, 0.0, 1.0, 0.0, -1.0, 0.0, 0.0, -1.0, 0.0, 0.0, -1.0, 0.0, 0.0, 1.0, -2.343e-06, 0.0, 1.0, -1.344e-06, 0.0, 1.0, -9.991e-07, -1.0, 3.573e-07, -1.545e-06, -1.0, 4.373e-07, -1.89e-06, -1.0, 7.996e-08, -3.456e-07, 0.0, 0.0, -1.0, 0.0, 0.0, -1.0, 0.0, 0.0, -1.0, 1.0, 0.0, 0.0, 1.0, 0.0, 0.0, 1.0, 0.0, 0.0, 0.0, 0.0, 1.0, 0.0, 0.0, 1.0, 0.0, 0.0, 1.0, -0.9723, 0.0, 0.2337, -0.9723, 0.0, 0.2337, -0.9723, 0.0, 0.2337, 0.9723, 0.0, 0.2337, 0.9723, 0.0, 0.2337, 0.9723, 0.0, 0.2337, -2.051e-06, -0.9998, 0.02209, 1.464e-06, -0.9998, 0.02209, 3.005e-06, -0.9998, 0.02209, 0.0, 0.0, 1.0, 0.0, 0.0, 1.0, 0.0, 0.0, 1.0, 0.0, -1.0, 0.0, 0.0, -1.0, 0.0, 0.0, -1.0, 0.0, 0.0, 1.0, 0.0, 0.0, 1.0, 0.0, 0.0, 1.0, 0.0, 1.0, 0.0, 0.0, 1.0, 0.0, 0.0, 1.0, 0.0, 0.0, 0.0, 0.0, 1.0, 0.0, 0.0, 1.0, 0.0, 0.0, 1.0, -1.0, 0.0, 0.0, -1.0, 0.0, 0.0, -1.0, 0.0, 0.0, 0.0, 0.0, -1.0, 0.0, 0.0, -1.0, 0.0, 0.0, -1.0, 0.0, -1.0, 0.0, 0.0, -1.0, 0.0, 0.0, -1.0, 0.0, 0.0, 1.0, 0.0, 0.0, 1.0, 0.0, 0.0, 1.0, 0.0, 1.0, 0.0, 0.0, 1.0, 0.0, 0.0, 1.0, 0.0, 0.0, 0.0, 0.9732, 0.23, 0.0, 0.9732, 0.23, 0.0, 0.9732, 0.23, -1.0, 0.0, 0.0, -1.0, 0.0, 0.0, -1.0, 0.0, 0.0, 0.0, 0.0, -1.0, 0.0, 0.0, -1.0, 0.0, 0.0, -1.0, 0.0, 5.119e-07, -1.0, 3.148e-07, 3.955e-07, -1.0, 1.07e-06, 1.164e-07, -1.0, -1.0, 1.278e-07, -1.68e-06, -1.0, 1.564e-07, -1.68e-06, -1.0, 2.861e-08, -1.68e-06, 0.0, 0.0, 1.0, 0.0, 0.0, 1.0, 0.0, 0.0, 1.0, 1.0, 0.0, 0.0, 1.0, 0.0, 0.0, 1.0, 0.0, 0.0, 0.0, 1.0, 0.0, 0.0, 1.0, 0.0, 0.0, 1.0, 0.0, 0.0, -1.0, 2.343e-06, 0.0, -1.0, 9.991e-07, 0.0, -1.0, 1.344e-06, 1.757e-06, 0.0, -1.0, 1.389e-06, 1.301e-07, -1.0, 3.679e-07, 4.91e-07, -1.0, -1.0, 0.0, 0.0, -1.0, 0.0, 0.0, -1.0, 0.0, 0.0, 0.0, 0.0, 1.0, 0.0, 0.0, 1.0, 0.0, 0.0, 1.0, 1.0, 0.0, 0.0, 1.0, 0.0, 0.0, 1.0, 0.0, 0.0, 0.0, 1.0, 0.0, 0.0, 1.0, 0.0, 0.0, 1.0, 0.0, 0.0, -1.0, 0.0, 0.0, -1.0, 0.0, 0.0, -1.0, 0.0, 0.0, 0.0, 1.0, 0.0, 0.0, 1.0, 0.0, 0.0, 1.0, -0.9985, 0.0, -0.05545, -0.9985, 0.0, -0.05545, -0.9985, 0.0, -0.05545, 0.0, -0.02483, -0.9997, 0.0, -0.02483, -0.9997, 0.0, -0.02483, -0.9997, 0.8934, 0.1472, -0.4244, 0.8934, 0.1472, -0.4244, 0.8934, 0.1472, -0.4244, 0.0, 0.9998, -0.02013, 0.0, 0.9998, -0.02013, 0.0, 0.9998, -0.02013, 0.0, -1.0, 0.0, 0.0, -1.0, 0.0, 0.0, -1.0, 0.0, 0.0, -0.02483, 0.9997, 0.0, -0.02483, 0.9997, 0.0, -0.02483, 0.9997, -0.9044, -3.325e-07, 0.4266, -0.9044, -3.325e-07, 0.4266, -0.9044, -3.325e-07, 0.4266, 0.0, 0.9998, 0.02013, 0.0, 0.9998, 0.02012, 0.0, 0.9998, 0.02012, 0.0, -1.0, 0.0, 0.0, -1.0, 0.0, 0.0, -1.0, 0.0, 0.0, -0.08579, 0.9963, 0.0, -0.08579, 0.9963, 0.0, -0.08579, 0.9963, 1.0, 0.004044, 3.347e-07, 1.0, 0.004044, 0.0, 1.0, 0.004045, 1.258e-06, 0.0, -0.02385, -0.9997, 0.0, -0.02385, -0.9997, 0.0, -0.02385, -0.9997, -0.9948, -0.102, -1.123e-06, -0.9948, -0.102, -1.405e-06, -0.9948, -0.102, -3.597e-07, 0.0, 1.0, 0.0, 0.0, 1.0, 0.0, 0.0, 1.0, 0.0, 0.0, -1.0, 0.0, 0.0, -1.0, 0.0, 0.0, -1.0, 0.0, -0.9723, 0.0, 0.2337, -0.9723, 0.0, 0.2337, -0.9723, 0.0, 0.2337, 0.9723, 0.0, 0.2337, 0.9723, 1.251e-06, 0.2337, 0.9723, 6.912e-07, 0.2337, -2.051e-06, -0.9998, 0.02209, 1.464e-06, -0.9998, 0.02209, -1.257e-06, -0.9998, 0.02209, 0.0, 0.0, 1.0, 0.0, 0.0, 1.0, 0.0, 0.0, 1.0, 0.0, -1.0, 0.0, 0.0, -1.0, 0.0, 0.0, -1.0, 0.0, 0.0, 1.0, 0.0, 0.0, 1.0, -6.336e-08, 0.0, 1.0, -7.352e-08, -1.0, 0.0, 0.0, -1.0, 0.0, 0.0, -1.0, 0.0, 0.0, 0.0, 0.0, -1.0, 0.0, 0.0, -1.0, 0.0, 0.0, -1.0, 1.0, 0.0, 0.0, 1.0, -1.053e-07, 3.511e-07, 1.0, -3.988e-07, 1.329e-06, -3.914e-07, 1.415e-07, 1.0, 0.0, 0.0, 1.0, -1.29e-06, 4.665e-07, 1.0, 0.0, -1.0, 0.0, 0.0, -1.0, 0.0, 0.0, -1.0, 0.0, 0.0, 1.0, 0.0, 0.0, 1.0, 0.0, 0.0, 1.0, 0.0, 1.0, 1.627e-06, 0.0, 1.0, 8.618e-07, 8.679e-07, 1.0, 7.647e-07, 9.781e-07, 0.0, 0.9732, 0.23, 0.0, 0.9732, 0.23, 0.0, 0.9732, 0.23, -1.0, -8.618e-07, -9.222e-07, -1.0, -1.627e-06, 0.0, -1.0, -7.647e-07, -1.039e-06, 0.0, 0.0, -1.0, 0.0, 0.0, -1.0, 0.0, 0.0, -1.0])] * 3)])

# ---- objects
ob_cube_001 = bpy.data.objects.new('Cube.001', me_cube_001)
ob_lamp = bpy.data.objects.new('Lamp', light_lamp)

# ---- transforms, parenting, visibility, modifiers, constraints
ob_cube_001.location = (0.0, 0.0, 0.0)
ob_cube_001.rotation_euler = (1.571, -0.0, 0.0)
ob_cube_001.lineart.crease_threshold = 0.0
ob_lamp.location = (4.076, 1.005, 5.904)
ob_lamp.rotation_euler = (0.6503, 0.05522, 1.866)
ob_lamp.lock_rotations_4d = False
ob_lamp.empty_display_type = 'ARROWS'
ob_lamp.color = (0.0, 0.0, 0.0, 0.0)
ob_lamp.lineart.crease_threshold = 0.0

# ---- collection membership
col_collection_1.objects.link(ob_cube_001)
col_collection_1.objects.link(ob_lamp)

# ---- scene / render settings (as saved in the file)
scene.frame_start = 1; scene.frame_end = 250; scene.frame_set(1)
scene.render.engine = 'BLENDER_EEVEE_NEXT'
scene.render.resolution_percentage = 50
scene.render.dither_intensity = 0.0
scene.cycles.use_denoising = False
scene.cycles.samples = 10
scene.cycles.sampling_pattern = 'TABULATED_SOBOL'
scene.cycles.light_sampling_threshold = 0.0
scene.cycles.use_adaptive_sampling = False
scene.cycles.use_light_tree = False
scene.cycles.blur_glossy = 0.0
scene.cycles.pixel_filter_type = 'GAUSSIAN'
scene.cycles.sample_clamp_indirect = 0.0
scene.view_settings.view_transform = 'Standard'
bpy.context.view_layer.update()

# ---- added for rendering (the .blend has no active camera): camera
cam_auto = bpy.data.cameras.new('AutoCamera')
cam_auto.lens = 50.0
cam_auto.sensor_width = 36.0
cam_auto.clip_end = 1000.0
ob_auto_camera = bpy.data.objects.new('AutoCamera', cam_auto)
scene.collection.objects.link(ob_auto_camera)
ob_auto_camera.location = (11.0783, -13.1807, 14.0725)
ob_auto_camera.rotation_euler = (1.09748, -7.21219e-08, 0.694738)
scene.camera = ob_auto_camera
bpy.context.view_layer.update()

